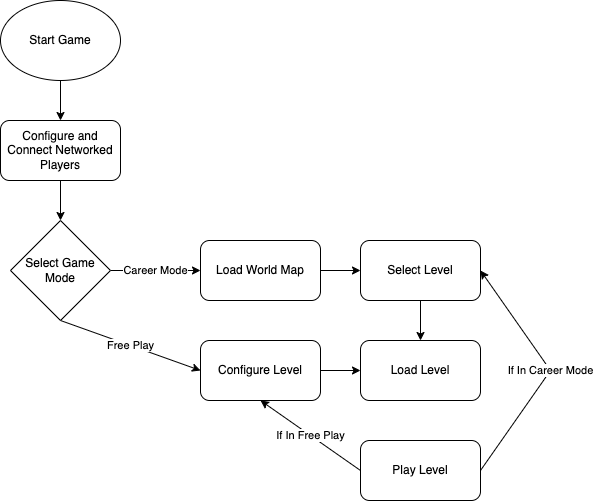

The diagram above was exported from draw.io. Its source (the exported page's mxGraphModel, read from the mxfile embedded in the PNG):
<mxGraphModel dx="898" dy="448" grid="1" gridSize="10" guides="1" tooltips="1" connect="1" arrows="1" fold="1" page="1" pageScale="1" pageWidth="827" pageHeight="1169" math="0" shadow="0">
  <root>
    <mxCell id="0" />
    <mxCell id="1" parent="0" />
    <mxCell id="19" value="" style="edgeStyle=none;html=1;" edge="1" parent="1" source="2" target="18">
      <mxGeometry relative="1" as="geometry" />
    </mxCell>
    <mxCell id="2" value="Start Game" style="ellipse;whiteSpace=wrap;html=1;" vertex="1" parent="1">
      <mxGeometry x="20" y="20" width="120" height="80" as="geometry" />
    </mxCell>
    <mxCell id="6" value="Career Mode" style="edgeStyle=none;html=1;" edge="1" parent="1" source="4" target="5">
      <mxGeometry relative="1" as="geometry" />
    </mxCell>
    <mxCell id="10" value="Free Play" style="edgeStyle=none;html=1;exitX=0.5;exitY=1;exitDx=0;exitDy=0;entryX=0;entryY=0.5;entryDx=0;entryDy=0;" edge="1" parent="1" source="4" target="9">
      <mxGeometry relative="1" as="geometry" />
    </mxCell>
    <mxCell id="4" value="Select Game Mode" style="rhombus;whiteSpace=wrap;html=1;" vertex="1" parent="1">
      <mxGeometry x="30" y="240" width="100" height="100" as="geometry" />
    </mxCell>
    <mxCell id="8" value="" style="edgeStyle=none;html=1;" edge="1" parent="1" source="5" target="7">
      <mxGeometry relative="1" as="geometry" />
    </mxCell>
    <mxCell id="5" value="Load World Map" style="rounded=1;whiteSpace=wrap;html=1;" vertex="1" parent="1">
      <mxGeometry x="220" y="260" width="120" height="60" as="geometry" />
    </mxCell>
    <mxCell id="12" value="" style="edgeStyle=none;html=1;" edge="1" parent="1" source="7" target="11">
      <mxGeometry relative="1" as="geometry" />
    </mxCell>
    <mxCell id="7" value="Select Level" style="rounded=1;whiteSpace=wrap;html=1;" vertex="1" parent="1">
      <mxGeometry x="380" y="260" width="120" height="60" as="geometry" />
    </mxCell>
    <mxCell id="13" value="" style="edgeStyle=none;html=1;" edge="1" parent="1" source="9" target="11">
      <mxGeometry relative="1" as="geometry" />
    </mxCell>
    <mxCell id="9" value="Configure Level" style="rounded=1;whiteSpace=wrap;html=1;" vertex="1" parent="1">
      <mxGeometry x="220" y="360" width="120" height="60" as="geometry" />
    </mxCell>
    <mxCell id="11" value="Load Level" style="rounded=1;whiteSpace=wrap;html=1;" vertex="1" parent="1">
      <mxGeometry x="380" y="360" width="120" height="60" as="geometry" />
    </mxCell>
    <mxCell id="15" value="If In Career Mode" style="edgeStyle=none;html=1;exitX=1;exitY=0.5;exitDx=0;exitDy=0;entryX=1;entryY=0.5;entryDx=0;entryDy=0;" edge="1" parent="1" source="14" target="7">
      <mxGeometry relative="1" as="geometry">
        <Array as="points">
          <mxPoint x="570" y="390" />
        </Array>
      </mxGeometry>
    </mxCell>
    <mxCell id="16" value="If In Free Play" style="edgeStyle=none;html=1;exitX=0;exitY=0.5;exitDx=0;exitDy=0;entryX=0.5;entryY=1;entryDx=0;entryDy=0;" edge="1" parent="1" source="14" target="9">
      <mxGeometry relative="1" as="geometry" />
    </mxCell>
    <mxCell id="14" value="Play Level" style="rounded=1;whiteSpace=wrap;html=1;" vertex="1" parent="1">
      <mxGeometry x="380" y="460" width="120" height="60" as="geometry" />
    </mxCell>
    <mxCell id="20" value="" style="edgeStyle=none;html=1;" edge="1" parent="1" source="18" target="4">
      <mxGeometry relative="1" as="geometry" />
    </mxCell>
    <mxCell id="18" value="Configure and Connect Networked Players" style="rounded=1;whiteSpace=wrap;html=1;" vertex="1" parent="1">
      <mxGeometry x="20" y="140" width="120" height="60" as="geometry" />
    </mxCell>
  </root>
</mxGraphModel>